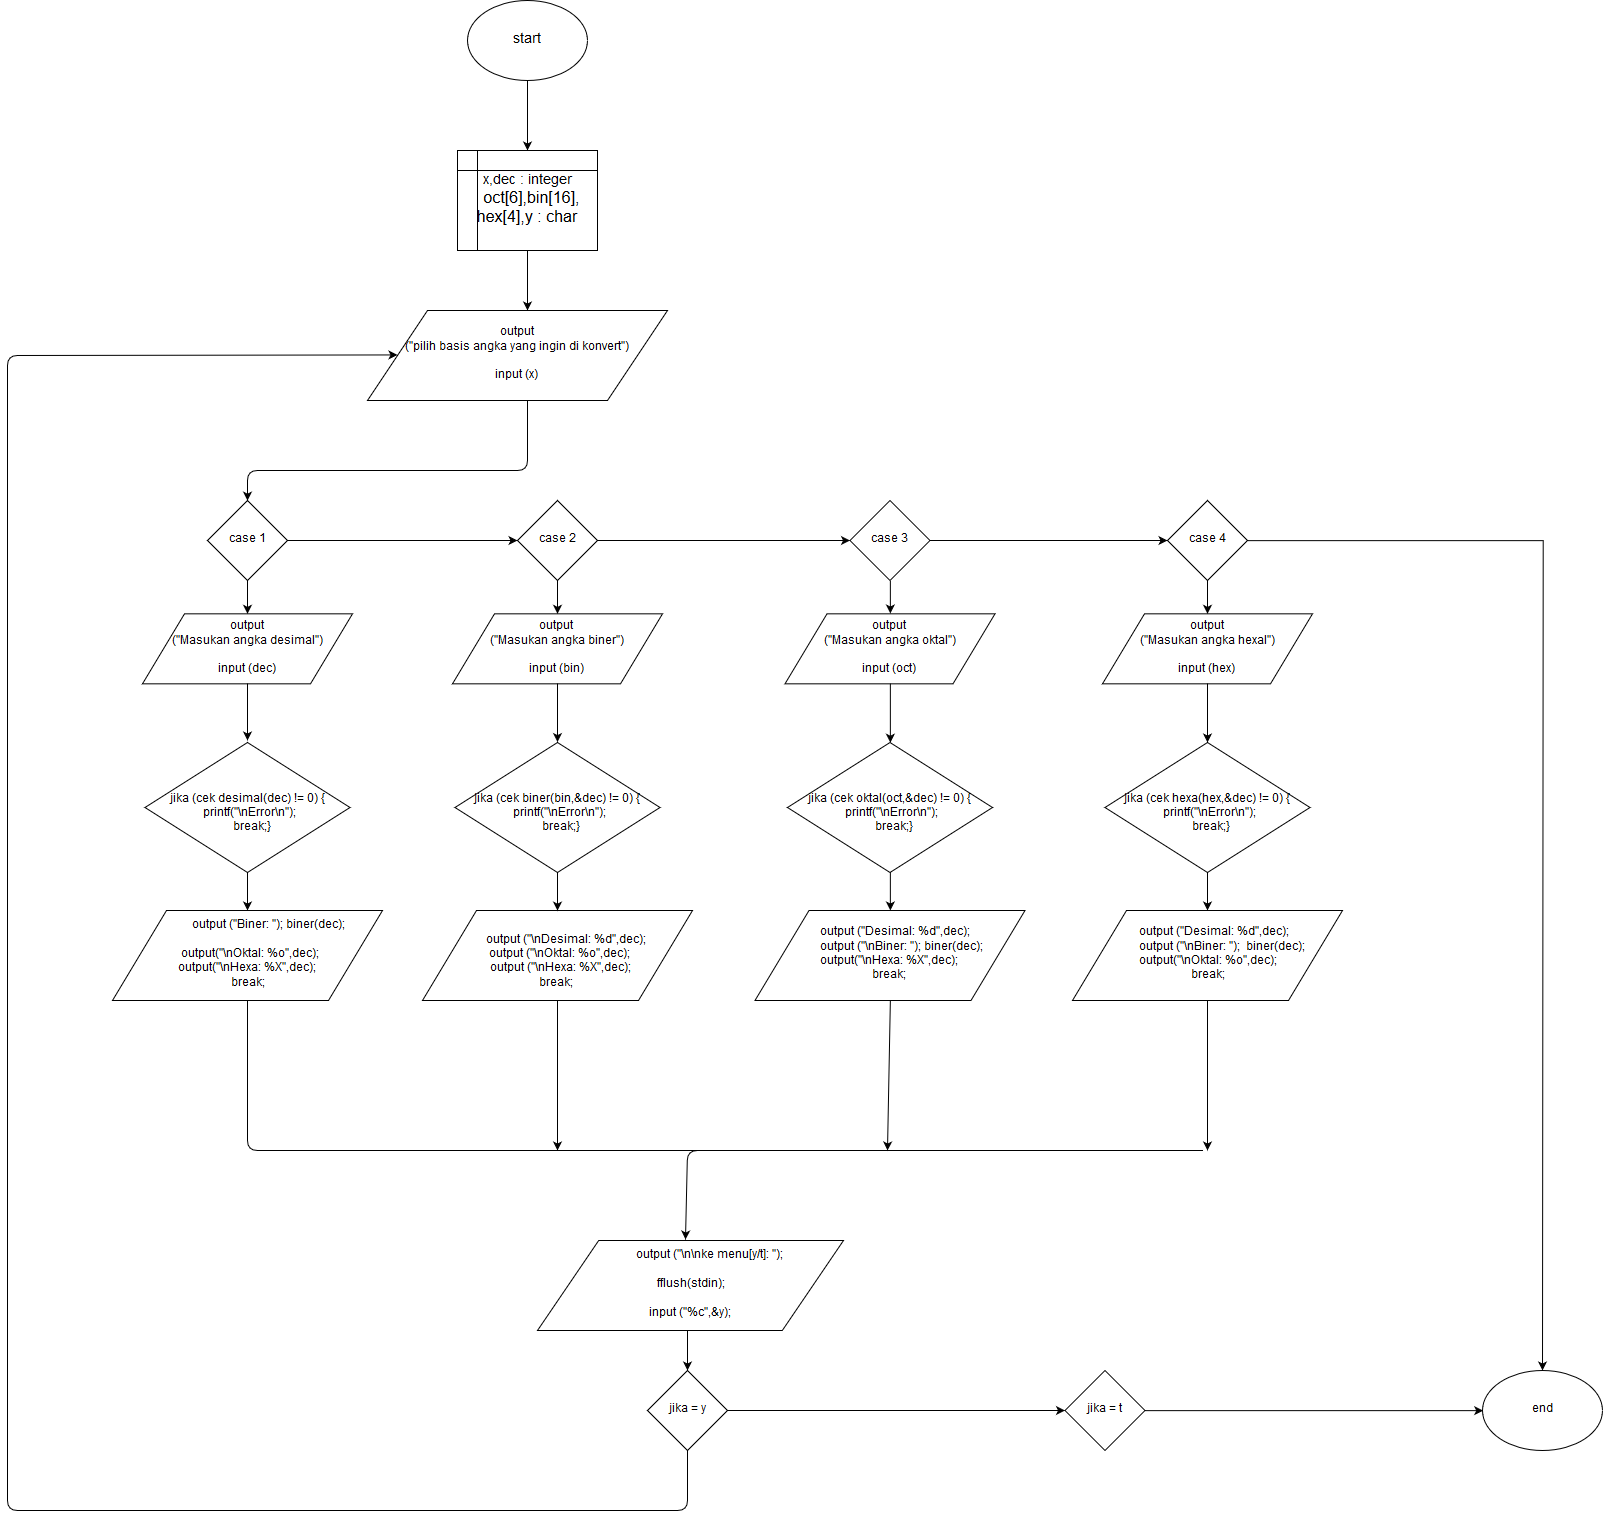

The diagram above was exported from draw.io. Its source (the exported page's mxGraphModel, read from the mxfile embedded in the PNG):
<mxGraphModel dx="2050" dy="687" grid="1" gridSize="10" guides="1" tooltips="1" connect="1" arrows="1" fold="1" page="1" pageScale="1" pageWidth="850" pageHeight="1100" math="0" shadow="0">
  <root>
    <mxCell id="0" />
    <mxCell id="1" parent="0" />
    <mxCell id="ZIunPGvvlQmCNCzIPluT-1" value="&lt;font style=&quot;font-size: 14px&quot;&gt;start&lt;/font&gt;" style="ellipse;whiteSpace=wrap;html=1;" vertex="1" parent="1">
      <mxGeometry x="380" y="50" width="120" height="80" as="geometry" />
    </mxCell>
    <mxCell id="ZIunPGvvlQmCNCzIPluT-2" value="" style="endArrow=classic;html=1;exitX=0.5;exitY=1;exitDx=0;exitDy=0;" edge="1" parent="1" source="ZIunPGvvlQmCNCzIPluT-1">
      <mxGeometry width="50" height="50" relative="1" as="geometry">
        <mxPoint x="380" y="200" as="sourcePoint" />
        <mxPoint x="440" y="200" as="targetPoint" />
      </mxGeometry>
    </mxCell>
    <mxCell id="ZIunPGvvlQmCNCzIPluT-3" value="&lt;div&gt;&lt;font style=&quot;font-size: 14px&quot;&gt;x,dec : integer&lt;/font&gt;&lt;/div&gt;&lt;div&gt;&lt;font size=&quot;3&quot;&gt;&amp;nbsp; oct[6],bin[16],&lt;/font&gt;&lt;/div&gt;&lt;div&gt;&lt;font size=&quot;3&quot;&gt;hex[4],y : char&lt;/font&gt; &lt;br&gt;&lt;/div&gt;" style="shape=internalStorage;whiteSpace=wrap;html=1;backgroundOutline=1;" vertex="1" parent="1">
      <mxGeometry x="370" y="200" width="140" height="100" as="geometry" />
    </mxCell>
    <mxCell id="ZIunPGvvlQmCNCzIPluT-6" value="" style="endArrow=classic;html=1;exitX=0.5;exitY=1;exitDx=0;exitDy=0;" edge="1" parent="1" source="ZIunPGvvlQmCNCzIPluT-3">
      <mxGeometry width="50" height="50" relative="1" as="geometry">
        <mxPoint x="480" y="320" as="sourcePoint" />
        <mxPoint x="440" y="360" as="targetPoint" />
      </mxGeometry>
    </mxCell>
    <mxCell id="ZIunPGvvlQmCNCzIPluT-7" value="&lt;div align=&quot;center&quot;&gt;output&lt;/div&gt;&lt;div align=&quot;center&quot;&gt; (&quot;pilih basis angka yang ingin di konvert&quot;)&lt;/div&gt;&lt;div align=&quot;center&quot;&gt;&amp;nbsp;&amp;nbsp;&amp;nbsp; &lt;br&gt;&lt;/div&gt;&lt;div align=&quot;center&quot;&gt;input (x)&lt;br&gt;&lt;/div&gt;" style="shape=parallelogram;perimeter=parallelogramPerimeter;whiteSpace=wrap;html=1;" vertex="1" parent="1">
      <mxGeometry x="280" y="360" width="300" height="90" as="geometry" />
    </mxCell>
    <mxCell id="ZIunPGvvlQmCNCzIPluT-19" value="" style="edgeStyle=orthogonalEdgeStyle;rounded=0;orthogonalLoop=1;jettySize=auto;html=1;" edge="1" parent="1" source="ZIunPGvvlQmCNCzIPluT-9" target="ZIunPGvvlQmCNCzIPluT-18">
      <mxGeometry relative="1" as="geometry" />
    </mxCell>
    <mxCell id="ZIunPGvvlQmCNCzIPluT-9" value="case 1" style="rhombus;whiteSpace=wrap;html=1;" vertex="1" parent="1">
      <mxGeometry x="120" y="550" width="80" height="80" as="geometry" />
    </mxCell>
    <mxCell id="ZIunPGvvlQmCNCzIPluT-32" value="" style="edgeStyle=orthogonalEdgeStyle;rounded=0;orthogonalLoop=1;jettySize=auto;html=1;" edge="1" parent="1" source="ZIunPGvvlQmCNCzIPluT-18" target="ZIunPGvvlQmCNCzIPluT-31">
      <mxGeometry relative="1" as="geometry" />
    </mxCell>
    <mxCell id="ZIunPGvvlQmCNCzIPluT-18" value="case 2" style="rhombus;whiteSpace=wrap;html=1;" vertex="1" parent="1">
      <mxGeometry x="430" y="550" width="80" height="80" as="geometry" />
    </mxCell>
    <mxCell id="ZIunPGvvlQmCNCzIPluT-41" value="" style="edgeStyle=orthogonalEdgeStyle;rounded=0;orthogonalLoop=1;jettySize=auto;html=1;" edge="1" parent="1" source="ZIunPGvvlQmCNCzIPluT-31" target="ZIunPGvvlQmCNCzIPluT-40">
      <mxGeometry relative="1" as="geometry" />
    </mxCell>
    <mxCell id="ZIunPGvvlQmCNCzIPluT-31" value="case 3" style="rhombus;whiteSpace=wrap;html=1;" vertex="1" parent="1">
      <mxGeometry x="762.5" y="550" width="80" height="80" as="geometry" />
    </mxCell>
    <mxCell id="ZIunPGvvlQmCNCzIPluT-64" value="" style="edgeStyle=orthogonalEdgeStyle;rounded=0;orthogonalLoop=1;jettySize=auto;html=1;" edge="1" parent="1" source="ZIunPGvvlQmCNCzIPluT-40" target="ZIunPGvvlQmCNCzIPluT-60">
      <mxGeometry relative="1" as="geometry">
        <mxPoint x="1240" y="590" as="targetPoint" />
      </mxGeometry>
    </mxCell>
    <mxCell id="ZIunPGvvlQmCNCzIPluT-40" value="case 4" style="rhombus;whiteSpace=wrap;html=1;" vertex="1" parent="1">
      <mxGeometry x="1080" y="550" width="80" height="80" as="geometry" />
    </mxCell>
    <mxCell id="ZIunPGvvlQmCNCzIPluT-10" value="" style="endArrow=classic;html=1;exitX=0.533;exitY=1;exitDx=0;exitDy=0;exitPerimeter=0;entryX=0.5;entryY=0;entryDx=0;entryDy=0;" edge="1" parent="1" source="ZIunPGvvlQmCNCzIPluT-7" target="ZIunPGvvlQmCNCzIPluT-9">
      <mxGeometry width="50" height="50" relative="1" as="geometry">
        <mxPoint x="480" y="480" as="sourcePoint" />
        <mxPoint x="160" y="520" as="targetPoint" />
        <Array as="points">
          <mxPoint x="440" y="520" />
          <mxPoint x="160" y="520" />
        </Array>
      </mxGeometry>
    </mxCell>
    <mxCell id="ZIunPGvvlQmCNCzIPluT-11" value="" style="endArrow=classic;html=1;exitX=0.5;exitY=1;exitDx=0;exitDy=0;" edge="1" parent="1" source="ZIunPGvvlQmCNCzIPluT-9" target="ZIunPGvvlQmCNCzIPluT-12">
      <mxGeometry width="50" height="50" relative="1" as="geometry">
        <mxPoint x="120" y="700" as="sourcePoint" />
        <mxPoint x="160" y="680" as="targetPoint" />
      </mxGeometry>
    </mxCell>
    <mxCell id="ZIunPGvvlQmCNCzIPluT-21" value="" style="edgeStyle=orthogonalEdgeStyle;rounded=0;orthogonalLoop=1;jettySize=auto;html=1;exitX=0.5;exitY=1;exitDx=0;exitDy=0;" edge="1" parent="1" source="ZIunPGvvlQmCNCzIPluT-18" target="ZIunPGvvlQmCNCzIPluT-20">
      <mxGeometry relative="1" as="geometry" />
    </mxCell>
    <mxCell id="ZIunPGvvlQmCNCzIPluT-12" value="&lt;div&gt;output&lt;br&gt;&lt;/div&gt;&lt;div&gt;(&quot;Masukan angka desimal&quot;)&lt;/div&gt;&lt;div align=&quot;center&quot;&gt;&lt;br&gt;&lt;/div&gt;&lt;div align=&quot;center&quot;&gt;input (dec)&lt;br&gt;&lt;/div&gt;" style="shape=parallelogram;perimeter=parallelogramPerimeter;whiteSpace=wrap;html=1;" vertex="1" parent="1">
      <mxGeometry x="55" y="663.3333333333334" width="210" height="70" as="geometry" />
    </mxCell>
    <mxCell id="ZIunPGvvlQmCNCzIPluT-20" value="&lt;div&gt;output&lt;br&gt;&lt;/div&gt;&lt;div&gt;(&quot;Masukan angka biner&quot;)&lt;/div&gt;&lt;div align=&quot;center&quot;&gt;&lt;br&gt;&lt;/div&gt;&lt;div align=&quot;center&quot;&gt;input (bin)&lt;br&gt;&lt;/div&gt;" style="shape=parallelogram;perimeter=parallelogramPerimeter;whiteSpace=wrap;html=1;" vertex="1" parent="1">
      <mxGeometry x="365" y="663.3333333333334" width="210" height="70" as="geometry" />
    </mxCell>
    <mxCell id="ZIunPGvvlQmCNCzIPluT-43" value="" style="edgeStyle=orthogonalEdgeStyle;rounded=0;orthogonalLoop=1;jettySize=auto;html=1;exitX=0.5;exitY=1;exitDx=0;exitDy=0;" edge="1" parent="1" source="ZIunPGvvlQmCNCzIPluT-40" target="ZIunPGvvlQmCNCzIPluT-42">
      <mxGeometry relative="1" as="geometry" />
    </mxCell>
    <mxCell id="ZIunPGvvlQmCNCzIPluT-33" value="&lt;div&gt;output&lt;br&gt;&lt;/div&gt;&lt;div&gt;(&quot;Masukan angka oktal&quot;)&lt;/div&gt;&lt;div align=&quot;center&quot;&gt;&lt;br&gt;&lt;/div&gt;&lt;div align=&quot;center&quot;&gt;input (oct)&lt;br&gt;&lt;/div&gt;" style="shape=parallelogram;perimeter=parallelogramPerimeter;whiteSpace=wrap;html=1;" vertex="1" parent="1">
      <mxGeometry x="697.5" y="663.3333333333334" width="210" height="70" as="geometry" />
    </mxCell>
    <mxCell id="ZIunPGvvlQmCNCzIPluT-42" value="&lt;div&gt;output&lt;br&gt;&lt;/div&gt;&lt;div&gt;(&quot;Masukan angka hexal&quot;)&lt;/div&gt;&lt;div align=&quot;center&quot;&gt;&lt;br&gt;&lt;/div&gt;&lt;div align=&quot;center&quot;&gt;input (hex)&lt;br&gt;&lt;/div&gt;" style="shape=parallelogram;perimeter=parallelogramPerimeter;whiteSpace=wrap;html=1;" vertex="1" parent="1">
      <mxGeometry x="1015" y="663.3333333333334" width="210" height="70" as="geometry" />
    </mxCell>
    <mxCell id="ZIunPGvvlQmCNCzIPluT-13" value="" style="endArrow=classic;html=1;exitX=0.5;exitY=1;exitDx=0;exitDy=0;" edge="1" parent="1" source="ZIunPGvvlQmCNCzIPluT-12">
      <mxGeometry width="50" height="50" relative="1" as="geometry">
        <mxPoint x="60" y="800" as="sourcePoint" />
        <mxPoint x="160" y="790" as="targetPoint" />
      </mxGeometry>
    </mxCell>
    <mxCell id="ZIunPGvvlQmCNCzIPluT-15" value="&lt;div&gt;&lt;br&gt;&lt;/div&gt;&lt;div&gt;jika (cek desimal(dec) != 0) {&lt;/div&gt;&amp;nbsp; printf(&quot;\nError\n&quot;);&lt;br&gt;&amp;nbsp;&amp;nbsp; break;}" style="rhombus;whiteSpace=wrap;html=1;" vertex="1" parent="1">
      <mxGeometry x="57.5" y="792" width="205" height="130" as="geometry" />
    </mxCell>
    <mxCell id="ZIunPGvvlQmCNCzIPluT-37" value="" style="edgeStyle=orthogonalEdgeStyle;rounded=0;orthogonalLoop=1;jettySize=auto;html=1;exitX=0.5;exitY=1;exitDx=0;exitDy=0;" edge="1" parent="1" source="ZIunPGvvlQmCNCzIPluT-33" target="ZIunPGvvlQmCNCzIPluT-36">
      <mxGeometry relative="1" as="geometry" />
    </mxCell>
    <mxCell id="ZIunPGvvlQmCNCzIPluT-22" value="&lt;div&gt;&lt;br&gt;&lt;/div&gt;&lt;div&gt;jika (cek biner(bin,&amp;amp;dec) != 0) {&lt;/div&gt;&amp;nbsp; printf(&quot;\nError\n&quot;);&lt;br&gt;&amp;nbsp;&amp;nbsp; break;}" style="rhombus;whiteSpace=wrap;html=1;" vertex="1" parent="1">
      <mxGeometry x="367.5" y="792" width="205" height="130" as="geometry" />
    </mxCell>
    <mxCell id="ZIunPGvvlQmCNCzIPluT-45" value="" style="edgeStyle=orthogonalEdgeStyle;rounded=0;orthogonalLoop=1;jettySize=auto;html=1;exitX=0.5;exitY=1;exitDx=0;exitDy=0;" edge="1" parent="1" source="ZIunPGvvlQmCNCzIPluT-42" target="ZIunPGvvlQmCNCzIPluT-44">
      <mxGeometry relative="1" as="geometry" />
    </mxCell>
    <mxCell id="ZIunPGvvlQmCNCzIPluT-36" value="&lt;div&gt;&lt;br&gt;&lt;/div&gt;&lt;div&gt;jika (cek oktal(oct,&amp;amp;dec) != 0) {&lt;/div&gt;&amp;nbsp; printf(&quot;\nError\n&quot;);&lt;br&gt;&amp;nbsp;&amp;nbsp; break;}" style="rhombus;whiteSpace=wrap;html=1;" vertex="1" parent="1">
      <mxGeometry x="700" y="792" width="205" height="130" as="geometry" />
    </mxCell>
    <mxCell id="ZIunPGvvlQmCNCzIPluT-44" value="&lt;div&gt;&lt;br&gt;&lt;/div&gt;&lt;div&gt;jika (cek hexa(hex,&amp;amp;dec) != 0) {&lt;/div&gt;&amp;nbsp; printf(&quot;\nError\n&quot;);&lt;br&gt;&amp;nbsp;&amp;nbsp; break;}" style="rhombus;whiteSpace=wrap;html=1;" vertex="1" parent="1">
      <mxGeometry x="1017.5" y="792" width="205" height="130" as="geometry" />
    </mxCell>
    <mxCell id="ZIunPGvvlQmCNCzIPluT-16" value="" style="endArrow=classic;html=1;exitX=0.5;exitY=1;exitDx=0;exitDy=0;" edge="1" parent="1" source="ZIunPGvvlQmCNCzIPluT-15" target="ZIunPGvvlQmCNCzIPluT-17">
      <mxGeometry width="50" height="50" relative="1" as="geometry">
        <mxPoint x="60" y="990" as="sourcePoint" />
        <mxPoint x="160" y="970" as="targetPoint" />
      </mxGeometry>
    </mxCell>
    <mxCell id="ZIunPGvvlQmCNCzIPluT-17" value="&lt;div align=&quot;center&quot;&gt;&amp;nbsp;&amp;nbsp;&amp;nbsp;&amp;nbsp;&amp;nbsp;&amp;nbsp;&amp;nbsp;&amp;nbsp;&amp;nbsp;&amp;nbsp;&amp;nbsp;&amp;nbsp;&amp;nbsp; output (&quot;Biner: &quot;); biner(dec);&lt;/div&gt;&lt;div align=&quot;center&quot;&gt;&lt;br&gt;&lt;/div&gt;&lt;div align=&quot;center&quot;&gt;&amp;nbsp; output(&quot;\nOktal: %o&quot;,dec);&lt;br&gt;output(&quot;\nHexa: %X&quot;,dec);&lt;br&gt;&amp;nbsp;break;&lt;br&gt;&lt;/div&gt;" style="shape=parallelogram;perimeter=parallelogramPerimeter;whiteSpace=wrap;html=1;" vertex="1" parent="1">
      <mxGeometry x="25" y="960" width="270" height="90" as="geometry" />
    </mxCell>
    <mxCell id="ZIunPGvvlQmCNCzIPluT-39" value="" style="edgeStyle=orthogonalEdgeStyle;rounded=0;orthogonalLoop=1;jettySize=auto;html=1;exitX=0.5;exitY=1;exitDx=0;exitDy=0;" edge="1" parent="1" source="ZIunPGvvlQmCNCzIPluT-36" target="ZIunPGvvlQmCNCzIPluT-38">
      <mxGeometry relative="1" as="geometry" />
    </mxCell>
    <mxCell id="ZIunPGvvlQmCNCzIPluT-26" value="&lt;div align=&quot;center&quot;&gt;&amp;nbsp; &lt;br&gt;&lt;/div&gt;&lt;div align=&quot;center&quot;&gt;&amp;nbsp;&amp;nbsp;&amp;nbsp;&amp;nbsp;&amp;nbsp; output (&quot;\nDesimal: %d&quot;,dec);&lt;/div&gt;&lt;div align=&quot;center&quot;&gt;&amp;nbsp; output (&quot;\nOktal: %o&quot;,dec);&lt;/div&gt;&lt;div align=&quot;center&quot;&gt;&amp;nbsp;&amp;nbsp; output (&quot;\nHexa: %X&quot;,dec);&lt;br&gt;break;&lt;br&gt;&lt;/div&gt;" style="shape=parallelogram;perimeter=parallelogramPerimeter;whiteSpace=wrap;html=1;" vertex="1" parent="1">
      <mxGeometry x="335" y="960" width="270" height="90" as="geometry" />
    </mxCell>
    <mxCell id="ZIunPGvvlQmCNCzIPluT-47" value="" style="edgeStyle=orthogonalEdgeStyle;rounded=0;orthogonalLoop=1;jettySize=auto;html=1;exitX=0.5;exitY=1;exitDx=0;exitDy=0;" edge="1" parent="1" source="ZIunPGvvlQmCNCzIPluT-44" target="ZIunPGvvlQmCNCzIPluT-46">
      <mxGeometry relative="1" as="geometry" />
    </mxCell>
    <mxCell id="ZIunPGvvlQmCNCzIPluT-38" value="&amp;nbsp;&amp;nbsp;&amp;nbsp; output (&quot;Desimal: %d&quot;,dec);&lt;br&gt;&lt;div&gt;&amp;nbsp;&amp;nbsp;&amp;nbsp;&amp;nbsp;&amp;nbsp;&amp;nbsp;&amp;nbsp; output (&quot;\nBiner: &quot;); biner(dec);&lt;/div&gt;&lt;div&gt;output(&quot;\nHexa: %X&quot;,dec);&lt;/div&gt;break;" style="shape=parallelogram;perimeter=parallelogramPerimeter;whiteSpace=wrap;html=1;" vertex="1" parent="1">
      <mxGeometry x="667.5" y="960" width="270" height="90" as="geometry" />
    </mxCell>
    <mxCell id="ZIunPGvvlQmCNCzIPluT-46" value="&amp;nbsp;&amp;nbsp;&amp;nbsp;&amp;nbsp; output (&quot;Desimal: %d&quot;,dec);&lt;br&gt;&lt;div&gt;&amp;nbsp;&amp;nbsp;&amp;nbsp;&amp;nbsp;&amp;nbsp;&amp;nbsp;&amp;nbsp;&amp;nbsp;&amp;nbsp; output (&quot;\nBiner: &quot;);&amp;nbsp; biner(dec);&lt;/div&gt;&lt;div&gt;&amp;nbsp;output(&quot;\nOktal: %o&quot;,dec);&lt;/div&gt;&amp;nbsp;break;" style="shape=parallelogram;perimeter=parallelogramPerimeter;whiteSpace=wrap;html=1;" vertex="1" parent="1">
      <mxGeometry x="985" y="960" width="270" height="90" as="geometry" />
    </mxCell>
    <mxCell id="ZIunPGvvlQmCNCzIPluT-25" value="" style="endArrow=classic;html=1;exitX=0.5;exitY=1;exitDx=0;exitDy=0;entryX=0.5;entryY=0;entryDx=0;entryDy=0;" edge="1" parent="1" source="ZIunPGvvlQmCNCzIPluT-20" target="ZIunPGvvlQmCNCzIPluT-22">
      <mxGeometry width="50" height="50" relative="1" as="geometry">
        <mxPoint x="525" y="817" as="sourcePoint" />
        <mxPoint x="575" y="767" as="targetPoint" />
      </mxGeometry>
    </mxCell>
    <mxCell id="ZIunPGvvlQmCNCzIPluT-28" value="" style="endArrow=classic;html=1;exitX=0.5;exitY=1;exitDx=0;exitDy=0;entryX=0.5;entryY=0;entryDx=0;entryDy=0;" edge="1" parent="1" source="ZIunPGvvlQmCNCzIPluT-22" target="ZIunPGvvlQmCNCzIPluT-26">
      <mxGeometry width="50" height="50" relative="1" as="geometry">
        <mxPoint x="610" y="910" as="sourcePoint" />
        <mxPoint x="470" y="960" as="targetPoint" />
      </mxGeometry>
    </mxCell>
    <mxCell id="ZIunPGvvlQmCNCzIPluT-35" value="" style="endArrow=classic;html=1;exitX=0.5;exitY=1;exitDx=0;exitDy=0;entryX=0.5;entryY=0;entryDx=0;entryDy=0;" edge="1" parent="1" source="ZIunPGvvlQmCNCzIPluT-31" target="ZIunPGvvlQmCNCzIPluT-33">
      <mxGeometry width="50" height="50" relative="1" as="geometry">
        <mxPoint x="790" y="640" as="sourcePoint" />
        <mxPoint x="840" y="590" as="targetPoint" />
      </mxGeometry>
    </mxCell>
    <mxCell id="ZIunPGvvlQmCNCzIPluT-48" value="&lt;div&gt;&amp;nbsp;&amp;nbsp; &amp;nbsp; &amp;nbsp; &amp;nbsp; &amp;nbsp; &amp;nbsp; output (&quot;\n\nke menu[y/t]: &quot;);&lt;/div&gt;&lt;br&gt;&lt;div&gt;&amp;nbsp;fflush(stdin);&lt;/div&gt;&lt;div&gt;&lt;br&gt;&lt;/div&gt;&lt;div&gt;input (&quot;%c&quot;,&amp;amp;y);&lt;/div&gt;" style="shape=parallelogram;perimeter=parallelogramPerimeter;whiteSpace=wrap;html=1;" vertex="1" parent="1">
      <mxGeometry x="450" y="1290" width="306" height="90" as="geometry" />
    </mxCell>
    <mxCell id="ZIunPGvvlQmCNCzIPluT-49" value="" style="endArrow=classic;html=1;exitX=0.5;exitY=1;exitDx=0;exitDy=0;" edge="1" parent="1" source="ZIunPGvvlQmCNCzIPluT-17">
      <mxGeometry width="50" height="50" relative="1" as="geometry">
        <mxPoint x="146" y="1060" as="sourcePoint" />
        <mxPoint x="598" y="1289" as="targetPoint" />
        <Array as="points">
          <mxPoint x="160" y="1200" />
          <mxPoint x="1120" y="1200" />
          <mxPoint x="1100" y="1200" />
          <mxPoint x="600" y="1200" />
        </Array>
      </mxGeometry>
    </mxCell>
    <mxCell id="ZIunPGvvlQmCNCzIPluT-50" value="" style="endArrow=classic;html=1;exitX=0.5;exitY=1;exitDx=0;exitDy=0;" edge="1" parent="1" source="ZIunPGvvlQmCNCzIPluT-26">
      <mxGeometry width="50" height="50" relative="1" as="geometry">
        <mxPoint x="445" y="1140" as="sourcePoint" />
        <mxPoint x="470" y="1200" as="targetPoint" />
      </mxGeometry>
    </mxCell>
    <mxCell id="ZIunPGvvlQmCNCzIPluT-51" value="" style="endArrow=classic;html=1;exitX=0.5;exitY=1;exitDx=0;exitDy=0;" edge="1" parent="1" source="ZIunPGvvlQmCNCzIPluT-38">
      <mxGeometry width="50" height="50" relative="1" as="geometry">
        <mxPoint x="30" y="1480" as="sourcePoint" />
        <mxPoint x="800" y="1200" as="targetPoint" />
      </mxGeometry>
    </mxCell>
    <mxCell id="ZIunPGvvlQmCNCzIPluT-52" value="" style="endArrow=classic;html=1;exitX=0.5;exitY=1;exitDx=0;exitDy=0;" edge="1" parent="1" source="ZIunPGvvlQmCNCzIPluT-46">
      <mxGeometry width="50" height="50" relative="1" as="geometry">
        <mxPoint x="30" y="1480" as="sourcePoint" />
        <mxPoint x="1120" y="1200" as="targetPoint" />
      </mxGeometry>
    </mxCell>
    <mxCell id="ZIunPGvvlQmCNCzIPluT-54" value="" style="endArrow=classic;html=1;" edge="1" parent="1" target="ZIunPGvvlQmCNCzIPluT-55">
      <mxGeometry width="50" height="50" relative="1" as="geometry">
        <mxPoint x="600" y="1380" as="sourcePoint" />
        <mxPoint x="600" y="1460" as="targetPoint" />
      </mxGeometry>
    </mxCell>
    <mxCell id="ZIunPGvvlQmCNCzIPluT-57" value="" style="edgeStyle=orthogonalEdgeStyle;rounded=0;orthogonalLoop=1;jettySize=auto;html=1;" edge="1" parent="1" source="ZIunPGvvlQmCNCzIPluT-55" target="ZIunPGvvlQmCNCzIPluT-56">
      <mxGeometry relative="1" as="geometry" />
    </mxCell>
    <mxCell id="ZIunPGvvlQmCNCzIPluT-55" value="jika = y" style="rhombus;whiteSpace=wrap;html=1;" vertex="1" parent="1">
      <mxGeometry x="560" y="1420" width="80" height="80" as="geometry" />
    </mxCell>
    <mxCell id="ZIunPGvvlQmCNCzIPluT-62" value="" style="edgeStyle=orthogonalEdgeStyle;rounded=0;orthogonalLoop=1;jettySize=auto;html=1;entryX=0;entryY=0.5;entryDx=0;entryDy=0;" edge="1" parent="1" source="ZIunPGvvlQmCNCzIPluT-56" target="ZIunPGvvlQmCNCzIPluT-60">
      <mxGeometry relative="1" as="geometry">
        <mxPoint x="1137.5" y="1460" as="targetPoint" />
      </mxGeometry>
    </mxCell>
    <mxCell id="ZIunPGvvlQmCNCzIPluT-56" value="jika = t" style="rhombus;whiteSpace=wrap;html=1;" vertex="1" parent="1">
      <mxGeometry x="977.5" y="1420" width="80" height="80" as="geometry" />
    </mxCell>
    <mxCell id="ZIunPGvvlQmCNCzIPluT-59" value="" style="endArrow=classic;html=1;exitX=0.5;exitY=1;exitDx=0;exitDy=0;entryX=0;entryY=0.5;entryDx=0;entryDy=0;" edge="1" parent="1" source="ZIunPGvvlQmCNCzIPluT-55" target="ZIunPGvvlQmCNCzIPluT-7">
      <mxGeometry width="50" height="50" relative="1" as="geometry">
        <mxPoint x="30" y="1570" as="sourcePoint" />
        <mxPoint x="40" y="390" as="targetPoint" />
        <Array as="points">
          <mxPoint x="600" y="1560" />
          <mxPoint x="-80" y="1560" />
          <mxPoint x="-80" y="405" />
        </Array>
      </mxGeometry>
    </mxCell>
    <mxCell id="ZIunPGvvlQmCNCzIPluT-60" value="end" style="ellipse;whiteSpace=wrap;html=1;" vertex="1" parent="1">
      <mxGeometry x="1395" y="1420" width="120" height="80" as="geometry" />
    </mxCell>
  </root>
</mxGraphModel>